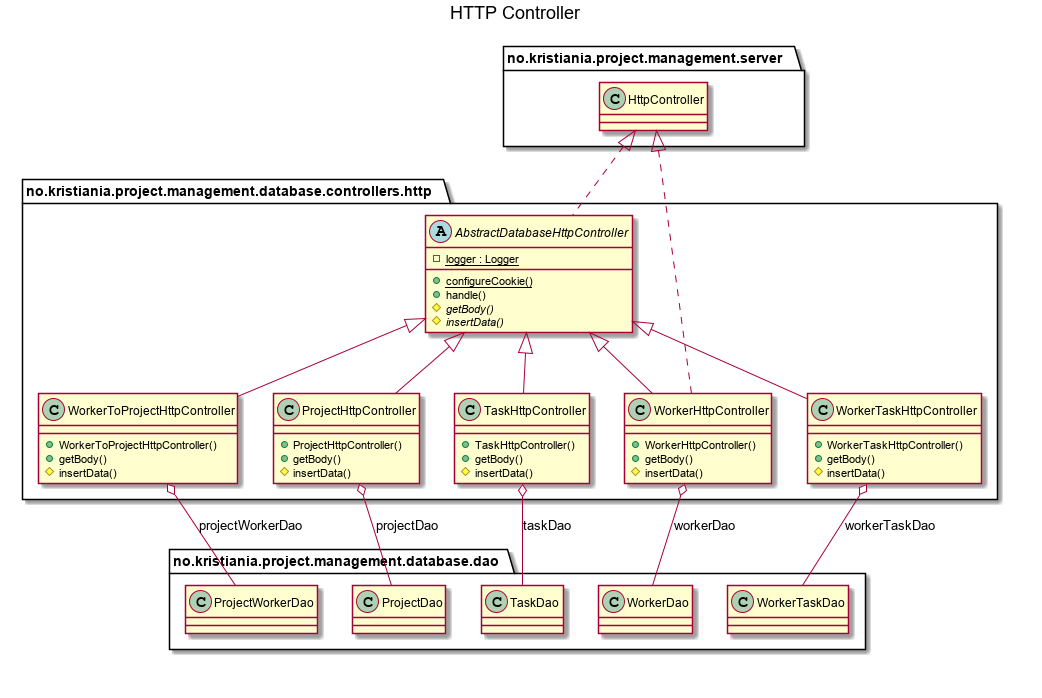

The diagram above was rendered by PlantUML. Its source (embedded in the PNG):
@startuml

title HTTP Controller 

  namespace no.kristiania.project.management.database.controllers.http {
      abstract class no.kristiania.project.management.database.controllers.http.AbstractDatabaseHttpController {
          {static} - logger : Logger
          {static} + configureCookie()
          + handle()
          {abstract} # getBody()
          {abstract} # insertData()
      }
    }


  namespace no.kristiania.project.management.database.controllers.http {
      class no.kristiania.project.management.database.controllers.http.ProjectHttpController {
          + ProjectHttpController()
          + getBody()
          # insertData()
    }
  }
  

  namespace no.kristiania.project.management.database.controllers.http {
      class no.kristiania.project.management.database.controllers.http.TaskHttpController {
          + TaskHttpController()
          + getBody()
          # insertData()
      }
    }


  namespace no.kristiania.project.management.database.controllers.http {
      class no.kristiania.project.management.database.controllers.http.WorkerHttpController {
          + WorkerHttpController()
          + getBody()
          # insertData()
      }
  }


  namespace no.kristiania.project.management.database.controllers.http {
      class no.kristiania.project.management.database.controllers.http.WorkerTaskHttpController {
          + WorkerTaskHttpController()
          + getBody()
          # insertData()
      }
    }

  namespace no.kristiania.project.management.database.controllers.http {
      class no.kristiania.project.management.database.controllers.http.WorkerToProjectHttpController {
          + WorkerToProjectHttpController()
          + getBody()
          # insertData()
      }
    }


  no.kristiania.project.management.database.controllers.http.AbstractDatabaseHttpController .up.|> no.kristiania.project.management.server.HttpController
  no.kristiania.project.management.database.controllers.http.ProjectHttpController -up-|> no.kristiania.project.management.database.controllers.http.AbstractDatabaseHttpController
  no.kristiania.project.management.database.controllers.http.ProjectHttpController o-- no.kristiania.project.management.database.dao.ProjectDao : projectDao
  no.kristiania.project.management.database.controllers.http.TaskHttpController -up-|> no.kristiania.project.management.database.controllers.http.AbstractDatabaseHttpController
  no.kristiania.project.management.database.controllers.http.TaskHttpController o-- no.kristiania.project.management.database.dao.TaskDao : taskDao
  no.kristiania.project.management.database.controllers.http.WorkerHttpController .up.|> no.kristiania.project.management.server.HttpController
  no.kristiania.project.management.database.controllers.http.WorkerHttpController -up-|> no.kristiania.project.management.database.controllers.http.AbstractDatabaseHttpController
  no.kristiania.project.management.database.controllers.http.WorkerHttpController o-- no.kristiania.project.management.database.dao.WorkerDao : workerDao
  no.kristiania.project.management.database.controllers.http.WorkerTaskHttpController -up-|> no.kristiania.project.management.database.controllers.http.AbstractDatabaseHttpController
  no.kristiania.project.management.database.controllers.http.WorkerTaskHttpController o-- no.kristiania.project.management.database.dao.WorkerTaskDao : workerTaskDao
  no.kristiania.project.management.database.controllers.http.WorkerToProjectHttpController -up-|> no.kristiania.project.management.database.controllers.http.AbstractDatabaseHttpController
  no.kristiania.project.management.database.controllers.http.WorkerToProjectHttpController o-- no.kristiania.project.management.database.dao.ProjectWorkerDao : projectWorkerDao


right footer

endfooter

@enduml